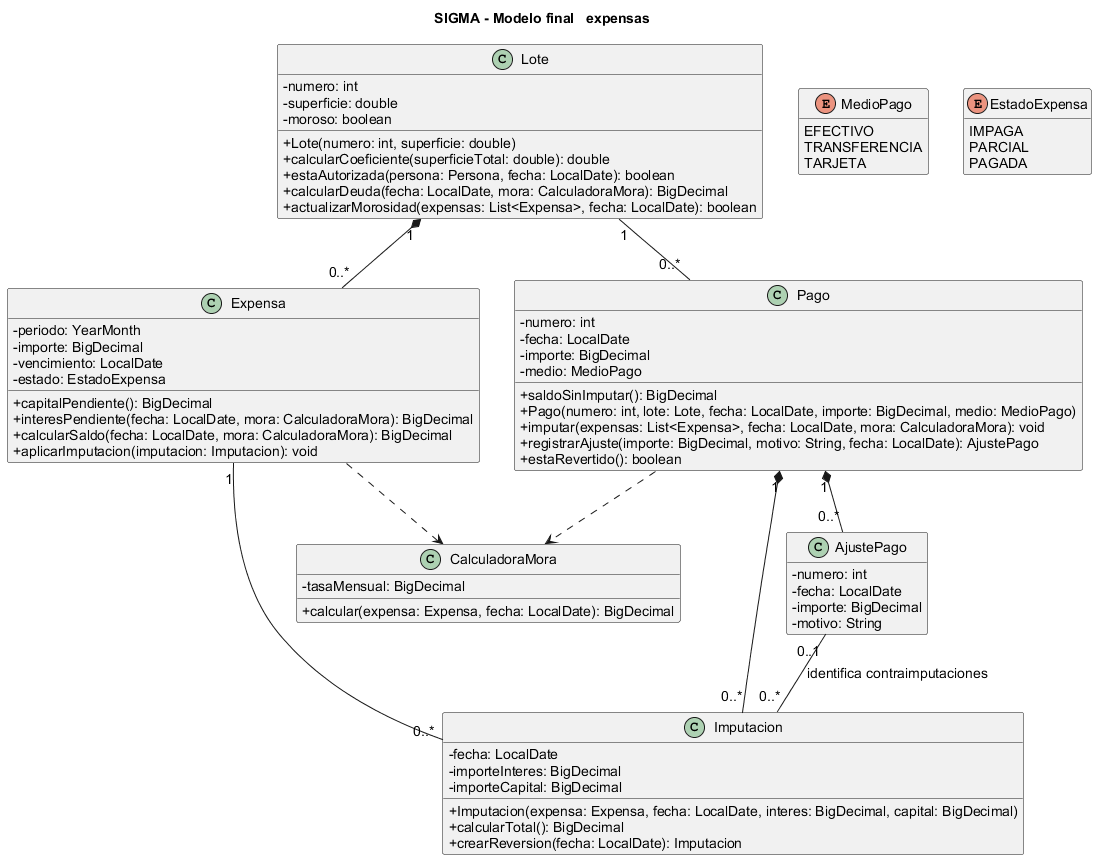

The diagram above was rendered by PlantUML. Its source (embedded in the PNG):
@startuml 03-expensas
title SIGMA - Modelo final   expensas
scale max 3800*3800
skinparam defaultFontName Arial
skinparam defaultFontSize 14
skinparam classAttributeIconSize 0
skinparam shadowing false
hide empty members

class Expensa {
    - periodo: YearMonth
    - importe: BigDecimal
    - vencimiento: LocalDate
    - estado: EstadoExpensa
    + capitalPendiente(): BigDecimal
    + interesPendiente(fecha: LocalDate, mora: CalculadoraMora): BigDecimal
    + calcularSaldo(fecha: LocalDate, mora: CalculadoraMora): BigDecimal
    + aplicarImputacion(imputacion: Imputacion): void
  }

class Pago {
    - numero: int
    - fecha: LocalDate
    - importe: BigDecimal
    - medio: MedioPago
    + saldoSinImputar(): BigDecimal
    + Pago(numero: int, lote: Lote, fecha: LocalDate, importe: BigDecimal, medio: MedioPago)
    + imputar(expensas: List<Expensa>, fecha: LocalDate, mora: CalculadoraMora): void
    + registrarAjuste(importe: BigDecimal, motivo: String, fecha: LocalDate): AjustePago
    + estaRevertido(): boolean
  }

class Imputacion {
    - fecha: LocalDate
    - importeInteres: BigDecimal
    - importeCapital: BigDecimal
    + Imputacion(expensa: Expensa, fecha: LocalDate, interes: BigDecimal, capital: BigDecimal)
    + calcularTotal(): BigDecimal
    + crearReversion(fecha: LocalDate): Imputacion
  }

class AjustePago {
    - numero: int
    - fecha: LocalDate
    - importe: BigDecimal
    - motivo: String
  }

enum MedioPago {
    EFECTIVO
    TRANSFERENCIA
    TARJETA
  }

enum EstadoExpensa {
    IMPAGA
    PARCIAL
    PAGADA
  }

class Lote {
    - numero: int
    - superficie: double
    - moroso: boolean
    + Lote(numero: int, superficie: double)
    + calcularCoeficiente(superficieTotal: double): double
    + estaAutorizada(persona: Persona, fecha: LocalDate): boolean
    + calcularDeuda(fecha: LocalDate, mora: CalculadoraMora): BigDecimal
    + actualizarMorosidad(expensas: List<Expensa>, fecha: LocalDate): boolean
  }

class CalculadoraMora {
    - tasaMensual: BigDecimal
    + calcular(expensa: Expensa, fecha: LocalDate): BigDecimal
  }
Lote "1" *-- "0..*" Expensa
Lote "1" -- "0..*" Pago
Pago "1" *-- "0..*" Imputacion
Expensa "1" -- "0..*" Imputacion
Pago "1" *-- "0..*" AjustePago
Expensa ..> CalculadoraMora
Pago ..> CalculadoraMora
AjustePago "0..1" -- "0..*" Imputacion : identifica contraimputaciones
@enduml